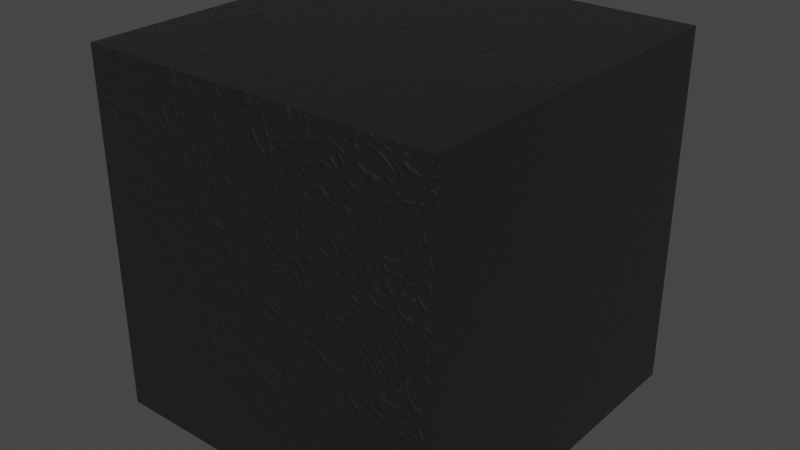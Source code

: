 # Source: test.blend  (saved by Blender 3.3.6; exported with 4.5.12 LTS)
import bpy
from mathutils import Matrix  # noqa: F401  (used for matrix-valued properties, if any)

bpy.ops.wm.read_factory_settings(use_empty=True)
scene = bpy.context.scene
scene.name = 'Scene'

# ---- collections
col_collection = bpy.data.collections.new('Collection'); scene.collection.children.link(col_collection)

# ---- materials (node trees are filled in below, after node groups)
mat_material_001 = bpy.data.materials.new('Material.001')

# ---- material node trees
mat_material_001.use_nodes = True; mat_material_001.node_tree.nodes.clear()
_N = mat_material_001.node_tree.nodes; _L = mat_material_001.node_tree.links
n0 = _N.new('ShaderNodeBump'); n0.name = 'Bump'; n0.location = (-122, -178)
n0.invert = True
n0.inputs[0].default_value = 0.275
n0.inputs[1].default_value = 1.0
n0.inputs[2].default_value = 1.0
n1 = _N.new('ShaderNodeTexNoise'); n1.name = 'Noise Texture'; n1.location = (-685, -131)
n1.inputs[2].default_value = 5.9
n1.inputs[3].default_value = 0.9
n1.inputs[4].default_value = 0.25
n1.inputs[8].default_value = 9.1
n2 = _N.new('ShaderNodeValToRGB'); n2.name = 'ColorRamp'; n2.location = (-475, -195)
while len(n2.color_ramp.elements) > 1: n2.color_ramp.elements.remove(n2.color_ramp.elements[-1])
n2.color_ramp.elements[0].position = 0.3; n2.color_ramp.elements[0].color = (0.0, 0.0, 0.0, 1.0)
_e = n2.color_ramp.elements.new(0.4409); _e.color = (1.0, 1.0, 1.0, 1.0)
n3 = _N.new('ShaderNodeOutputMaterial'); n3.name = 'Material Output'; n3.location = (522, 303)
n4 = _N.new('ShaderNodeBsdfPrincipled'); n4.name = 'Principled BSDF'; n4.location = (106, 300)
n4.distribution = 'GGX'
n4.subsurface_method = 'RANDOM_WALK_SKIN'
n4.inputs[0].default_value = (0.1877, 0.1877, 0.1877, 1.0)
n4.inputs[1].default_value = 1.0
n4.inputs[2].default_value = 0.3227
n4.inputs[3].default_value = 1.45
n4.inputs[27].default_value = (0.0, 0.0, 0.0, 1.0)
n4.inputs[28].default_value = 1.0
_L.new(n0.outputs[0], n4.inputs[5])
_L.new(n1.outputs[0], n2.inputs[0])
_L.new(n2.outputs[0], n0.inputs[3])
_L.new(n4.outputs[0], n3.inputs[0])
n3.is_active_output = True

# ---- world
world_world = bpy.data.worlds.new('World'); scene.world = world_world
world_world.use_nodes = True; world_world.node_tree.nodes.clear()
_N = world_world.node_tree.nodes; _L = world_world.node_tree.links
n0 = _N.new('ShaderNodeOutputWorld'); n0.name = 'World Output'; n0.location = (300, 300)
n1 = _N.new('ShaderNodeBackground'); n1.name = 'Background'; n1.location = (10, 300)
n1.inputs[0].default_value = (0.05088, 0.05088, 0.05088, 1.0)
_L.new(n1.outputs[0], n0.inputs[0])
n0.is_active_output = True
world_world.color = (0.05088, 0.05088, 0.05088)
world_world.use_sun_shadow = False
world_world.sun_shadow_jitter_overblur = 0.0

# ---- meshes
me_cube_001 = bpy.data.meshes.new('Cube.001')
me_cube_001.from_pydata([(-1.0, -1.0, -1.0), (-1.0, -1.0, 1.0), (-1.0, 1.0, -1.0), (-1.0, 1.0, 1.0), (1.0, -1.0, -1.0), (1.0, -1.0, 1.0), (1.0, 1.0, -1.0), (1.0, 1.0, 1.0)], [], [(0, 1, 3, 2), (2, 3, 7, 6), (6, 7, 5, 4), (4, 5, 1, 0), (2, 6, 4, 0), (7, 3, 1, 5)])
_uv = me_cube_001.uv_layers.new(name='UVMap')
_uv.uv.foreach_set('vector', [0.375, 0.0, 0.625, 0.0, 0.625, 0.25, 0.375, 0.25, 0.375, 0.25, 0.625, 0.25, 0.625, 0.5, 0.375, 0.5, 0.375, 0.5, 0.625, 0.5, 0.625, 0.75, 0.375, 0.75, 0.375, 0.75, 0.625, 0.75, 0.625, 1.0, 0.375, 1.0, 0.125, 0.5, 0.375, 0.5, 0.375, 0.75, 0.125, 0.75, 0.625, 0.5, 0.875, 0.5, 0.875, 0.75, 0.625, 0.75])
me_cube_001.materials.append(mat_material_001)
me_cube_001.materials.append(None)
me_cube_001.update()

# ---- objects
ob_cube = bpy.data.objects.new('Cube', me_cube_001)

# ---- transforms, parenting, visibility, modifiers, constraints
ob_cube.location = (0.0, 0.0, 0.0)

# ---- collection membership
col_collection.objects.link(ob_cube)

# ---- scene / render settings (as saved in the file)
scene.frame_start = 1; scene.frame_end = 250; scene.frame_set(1)
scene.render.engine = 'CYCLES'
scene.cycles.samples = 1024
scene.cycles.sampling_pattern = 'TABULATED_SOBOL'
scene.cycles.use_light_tree = False
scene.view_settings.view_transform = 'Filmic'
bpy.context.view_layer.update()

# ---- added for rendering (the .blend has no active camera and no usable light): camera, sun
cam_auto = bpy.data.cameras.new('AutoCamera')
cam_auto.lens = 50.0
cam_auto.sensor_width = 36.0
cam_auto.clip_end = 1000.0
ob_auto_camera = bpy.data.objects.new('AutoCamera', cam_auto)
scene.collection.objects.link(ob_auto_camera)
ob_auto_camera.location = (3.20507, -3.84609, 2.56406)
ob_auto_camera.rotation_euler = (1.09748, -7.21219e-08, 0.694738)
scene.camera = ob_auto_camera
light_auto_sun = bpy.data.lights.new('AutoSun', 'SUN')
light_auto_sun.energy = 3.0
light_auto_sun.angle = 0.0523599
ob_auto_sun = bpy.data.objects.new('AutoSun', light_auto_sun)
scene.collection.objects.link(ob_auto_sun)
ob_auto_sun.rotation_euler = (0.872665, 0.174533, 0.523599)
bpy.context.view_layer.update()
